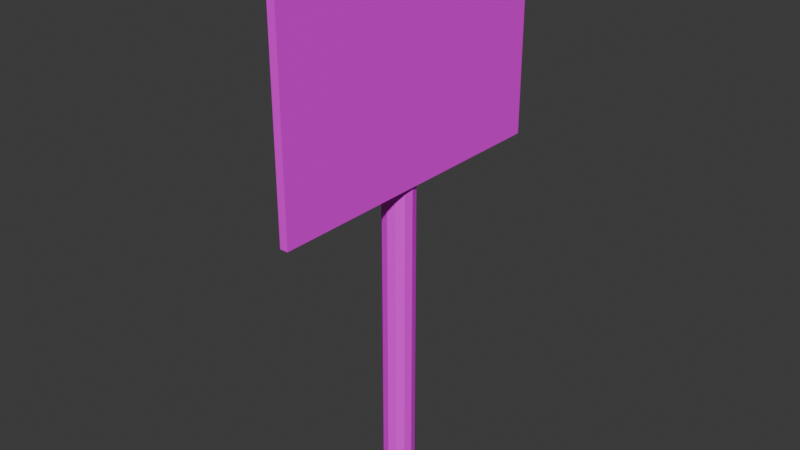 # Source: Sign.blend  (saved by Blender 4.0.36; exported with 4.5.12 LTS)
import bpy
from mathutils import Matrix  # noqa: F401  (used for matrix-valued properties, if any)

bpy.ops.wm.read_factory_settings(use_empty=True)
scene = bpy.context.scene
scene.name = 'Scene'

# ---- collections
col_collection = bpy.data.collections.new('Collection'); scene.collection.children.link(col_collection)

# ---- images (referenced by path relative to the original .blend; pixels are not part of the script)
import os
ASSET_DIR = os.environ.get("B2B_ASSET_DIR", "")  # directory of the original .blend (textures are referenced by path, not embedded)
HERE = os.path.dirname(os.path.abspath(__file__))  # packed textures are extracted next to this script under _unpacked/

def load_image(name, relpath, width, height, colorspace="sRGB"):
    """Load a texture the original file referenced (path relative to the .blend, or extracted next to this script)."""
    p = next((c for c in (os.path.join(HERE, relpath), os.path.join(ASSET_DIR, relpath)) if relpath and os.path.exists(c)), "")
    if p:
        img = bpy.data.images.load(p, check_existing=True)
        img.name = name
    else:  # same state as the original file: an image datablock whose file is absent (Cycles renders it pink)
        img = bpy.data.images.new(name, width, height)
        img.source = "FILE"
        img.filepath = "//" + (relpath or name)
    img.colorspace_settings.name = colorspace
    return img
img_wood_jpg = load_image('Wood.jpg', 'Wood.jpg', 1024, 1024, 'sRGB')
img_sign_png = load_image('Sign.png', 'Sign.png', 1024, 1024, 'sRGB')

# ---- materials (node trees are filled in below, after node groups)
mat_material_002 = bpy.data.materials.new('Material.002')
mat_material_002.use_transparent_shadow = False
mat_material_001 = bpy.data.materials.new('Material.001')
mat_material_001.alpha_threshold = 0.0
mat_material_001.use_transparent_shadow = False
mat_material_001.roughness = 0.5
mat_material_001.line_color = (0.0, 0.0, 0.0, 1.0)

# ---- material node trees
mat_material_002.use_nodes = True; mat_material_002.node_tree.nodes.clear()
_N = mat_material_002.node_tree.nodes; _L = mat_material_002.node_tree.links
n0 = _N.new('ShaderNodeBsdfPrincipled'); n0.name = 'Principled BSDF'; n0.location = (10, 300)
n0.inputs[3].default_value = 1.45
n1 = _N.new('ShaderNodeOutputMaterial'); n1.name = 'Material Output'; n1.location = (300, 300)
n2 = _N.new('ShaderNodeTexImage'); n2.name = 'Image Texture'; n2.location = (-280, 280)
n2.image = img_wood_jpg
n2.interpolation = 'Closest'
_L.new(n0.outputs[0], n1.inputs[0])
_L.new(n2.outputs[0], n0.inputs[0])
n1.is_active_output = True
mat_material_001.use_nodes = True; mat_material_001.node_tree.nodes.clear()
_N = mat_material_001.node_tree.nodes; _L = mat_material_001.node_tree.links
n0 = _N.new('ShaderNodeOutputMaterial'); n0.name = 'Material Output'; n0.location = (300, 300)
n1 = _N.new('ShaderNodeBsdfPrincipled'); n1.name = 'Principled BSDF'; n1.location = (10, 300)
n1.inputs[3].default_value = 1.45
n2 = _N.new('ShaderNodeTexImage'); n2.name = 'Image Texture'; n2.location = (-280, 280)
n2.image = img_sign_png
n2.interpolation = 'Closest'
_L.new(n1.outputs[0], n0.inputs[0])
_L.new(n2.outputs[0], n1.inputs[0])
n0.is_active_output = True

# ---- world
world_world = bpy.data.worlds.new('World'); scene.world = world_world
world_world.use_nodes = True; world_world.node_tree.nodes.clear()
_N = world_world.node_tree.nodes; _L = world_world.node_tree.links
n0 = _N.new('ShaderNodeOutputWorld'); n0.name = 'World Output'; n0.location = (300, 300)
n1 = _N.new('ShaderNodeBackground'); n1.name = 'Background'; n1.location = (10, 300)
n1.inputs[0].default_value = (0.05088, 0.05088, 0.05088, 1.0)
_L.new(n1.outputs[0], n0.inputs[0])
n0.is_active_output = True
world_world.color = (0.05088, 0.05088, 0.05088)
world_world.use_sun_shadow = False
world_world.sun_shadow_jitter_overblur = 0.0

# ---- meshes
me_cylinder = bpy.data.meshes.new('Cylinder')
me_cylinder.from_pydata([(0.0, 0.4468, -0.3149), (0.0, 0.4468, 14.42), (0.2234, 0.3869, -0.3149), (0.2234, 0.3869, 14.42), (0.3869, 0.2234, -0.3149), (0.3869, 0.2234, 14.42), (0.4468, 0.0, -0.3149), (0.4468, 0.0, 14.42), (0.3869, -0.2234, -0.3149), (0.3869, -0.2234, 14.42), (0.2234, -0.3869, -0.3149), (0.2234, -0.3869, 14.42), (0.0, -0.4468, -0.3149), (0.0, -0.4468, 14.42), (-0.2234, -0.3869, -0.3149), (-0.2234, -0.3869, 14.42), (-0.3869, -0.2234, -0.3149), (-0.3869, -0.2234, 14.42), (-0.4468, 0.0, -0.3149), (-0.4468, 0.0, 14.42), (-0.3869, 0.2234, -0.3149), (-0.3869, 0.2234, 14.42), (-0.2234, 0.3869, -0.3149), (-0.2234, 0.3869, 14.42), (0.5373, 4.395, 13.94), (0.5373, 4.395, 8.274), (0.5373, -4.395, 13.94), (0.5373, -4.395, 8.274), (0.3127, 4.395, 13.94), (0.3127, 4.395, 8.274), (0.3127, -4.395, 13.94), (0.3127, -4.395, 8.274)], [], [(0, 1, 3, 2), (2, 3, 5, 4), (4, 5, 7, 6), (6, 7, 9, 8), (8, 9, 11, 10), (10, 11, 13, 12), (12, 13, 15, 14), (14, 15, 17, 16), (16, 17, 19, 18), (18, 19, 21, 20), (3, 1, 23, 21, 19, 17, 15, 13, 11, 9, 7, 5), (20, 21, 23, 22), (22, 23, 1, 0), (0, 2, 4, 6, 8, 10, 12, 14, 16, 18, 20, 22), (24, 28, 30, 26), (27, 26, 30, 31), (31, 30, 28, 29), (29, 25, 27, 31), (25, 24, 26, 27), (29, 28, 24, 25)])
me_cylinder.polygons.foreach_set('material_index', [0, 0, 0, 0, 0, 0, 0, 0, 0, 0, 0, 0, 0, 0, 0, 0, 0, 0, 1, 1])
_uv = me_cylinder.uv_layers.new(name='UVMap')
_uv.uv.foreach_set('vector', [1.0, 0.5, 1.0, 1.0, 0.9167, 1.0, 0.9167, 0.5, 0.9167, 0.5, 0.9167, 1.0, 0.8333, 1.0, 0.8333, 0.5, 0.8333, 0.5, 0.8333, 1.0, 0.75, 1.0, 0.75, 0.5, 0.75, 0.5, 0.75, 1.0, 0.6667, 1.0, 0.6667, 0.5, 0.6667, 0.5, 0.6667, 1.0, 0.5833, 1.0, 0.5833, 0.5, 0.5833, 0.5, 0.5833, 1.0, 0.5, 1.0, 0.5, 0.5, 0.5, 0.5, 0.5, 1.0, 0.4167, 1.0, 0.4167, 0.5, 0.4167, 0.5, 0.4167, 1.0, 0.3333, 1.0, 0.3333, 0.5, 0.3333, 0.5, 0.3333, 1.0, 0.25, 1.0, 0.25, 0.5, 0.25, 0.5, 0.25, 1.0, 0.1667, 1.0, 0.1667, 0.5, 0.37, 0.4578, 0.25, 0.49, 0.13, 0.4578, 0.04215, 0.37, 0.01, 0.25, 0.04215, 0.13, 0.13, 0.04215, 0.25, 0.01, 0.37, 0.04215, 0.4578, 0.13, 0.49, 0.25, 0.4578, 0.37, 0.1667, 0.5, 0.1667, 1.0, 0.08333, 1.0, 0.08333, 0.5, 0.08333, 0.5, 0.08333, 1.0, 7.451e-08, 1.0, 7.451e-08, 0.5, 0.75, 0.49, 0.87, 0.4578, 0.9578, 0.37, 0.99, 0.25, 0.9578, 0.13, 0.87, 0.04215, 0.75, 0.01, 0.63, 0.04215, 0.5422, 0.13, 0.51, 0.25, 0.5422, 0.37, 0.63, 0.4578, 0.9401, 0.9608, 0.08593, 0.9608, 0.08593, 0.2442, 0.9401, 0.2442, 0.9401, 0.2442, 0.9401, 0.9608, 0.08593, 0.9608, 0.08593, 0.2442, 0.08593, 0.2442, 0.08593, 0.9608, 0.9401, 0.9608, 0.9401, 0.2442, 0.08593, 0.9608, 0.9401, 0.9608, 0.9401, 0.2442, 0.08593, 0.2442, 0.9401, 0.2442, 0.9401, 0.9608, 0.08593, 0.9608, 0.08593, 0.2442, 0.08593, 0.2442, 0.08593, 0.9608, 0.9401, 0.9608, 0.9401, 0.2442])
me_cylinder.materials.append(mat_material_002)
me_cylinder.materials.append(mat_material_001)
me_cylinder.update()

# ---- objects
ob_cylinder = bpy.data.objects.new('Cylinder', me_cylinder)

# ---- transforms, parenting, visibility, modifiers, constraints
ob_cylinder.location = (0.0, 0.0, 0.0)

# ---- collection membership
col_collection.objects.link(ob_cylinder)

# ---- scene / render settings (as saved in the file)
scene.frame_start = 1; scene.frame_end = 250; scene.frame_set(1)
scene.render.engine = 'BLENDER_EEVEE_NEXT'
scene.cycles.sampling_pattern = 'TABULATED_SOBOL'
bpy.context.view_layer.update()

# ---- added for rendering (the .blend has no active camera and no usable light): camera, sun
cam_auto = bpy.data.cameras.new('AutoCamera')
cam_auto.lens = 50.0
cam_auto.sensor_width = 36.0
cam_auto.clip_end = 1000.0
ob_auto_camera = bpy.data.objects.new('AutoCamera', cam_auto)
scene.collection.objects.link(ob_auto_camera)
ob_auto_camera.location = (15.9439, -19.0784, 19.7703)
ob_auto_camera.rotation_euler = (1.09748, -7.21219e-08, 0.694738)
scene.camera = ob_auto_camera
light_auto_sun = bpy.data.lights.new('AutoSun', 'SUN')
light_auto_sun.energy = 3.0
light_auto_sun.angle = 0.0523599
ob_auto_sun = bpy.data.objects.new('AutoSun', light_auto_sun)
scene.collection.objects.link(ob_auto_sun)
ob_auto_sun.rotation_euler = (0.872665, 0.174533, 0.523599)
bpy.context.view_layer.update()
